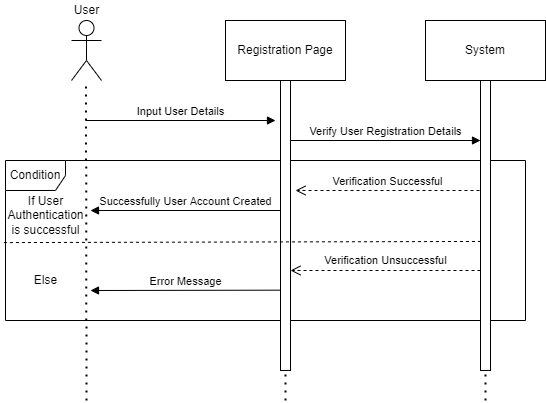

The diagram above was exported from draw.io. Its source (the exported page's mxGraphModel, read from the mxfile embedded in the PNG):
<mxGraphModel dx="1185" dy="620" grid="1" gridSize="10" guides="1" tooltips="1" connect="1" arrows="1" fold="1" page="1" pageScale="1" pageWidth="850" pageHeight="1100" math="0" shadow="0">
  <root>
    <mxCell id="0" />
    <mxCell id="1" parent="0" />
    <mxCell id="ltd7DTpPpiX65i_cogTG-63" value="Condition" style="shape=umlFrame;whiteSpace=wrap;html=1;" vertex="1" parent="1">
      <mxGeometry x="110" y="250" width="520" height="160" as="geometry" />
    </mxCell>
    <mxCell id="ltd7DTpPpiX65i_cogTG-50" value="" style="shape=umlActor;verticalLabelPosition=bottom;verticalAlign=top;html=1;outlineConnect=0;" vertex="1" parent="1">
      <mxGeometry x="176" y="110" width="30" height="60" as="geometry" />
    </mxCell>
    <mxCell id="ltd7DTpPpiX65i_cogTG-51" value="Registration Page" style="rounded=0;whiteSpace=wrap;html=1;" vertex="1" parent="1">
      <mxGeometry x="330" y="110" width="120" height="60" as="geometry" />
    </mxCell>
    <mxCell id="ltd7DTpPpiX65i_cogTG-52" value="System" style="rounded=0;whiteSpace=wrap;html=1;" vertex="1" parent="1">
      <mxGeometry x="530" y="110" width="120" height="60" as="geometry" />
    </mxCell>
    <mxCell id="ltd7DTpPpiX65i_cogTG-53" value="" style="endArrow=none;dashed=1;html=1;dashPattern=1 3;strokeWidth=2;rounded=0;" edge="1" parent="1">
      <mxGeometry width="50" height="50" relative="1" as="geometry">
        <mxPoint x="191" y="489.9999999999998" as="sourcePoint" />
        <mxPoint x="190.4999999999999" y="170" as="targetPoint" />
      </mxGeometry>
    </mxCell>
    <mxCell id="ltd7DTpPpiX65i_cogTG-54" value="" style="endArrow=none;dashed=1;html=1;dashPattern=1 3;strokeWidth=2;rounded=0;" edge="1" parent="1">
      <mxGeometry width="50" height="50" relative="1" as="geometry">
        <mxPoint x="390" y="489.9999999999998" as="sourcePoint" />
        <mxPoint x="389.5" y="170" as="targetPoint" />
      </mxGeometry>
    </mxCell>
    <mxCell id="ltd7DTpPpiX65i_cogTG-55" value="" style="rounded=0;whiteSpace=wrap;html=1;" vertex="1" parent="1">
      <mxGeometry x="385" y="170" width="10" height="290" as="geometry" />
    </mxCell>
    <mxCell id="ltd7DTpPpiX65i_cogTG-56" value="Input User Details" style="html=1;verticalAlign=bottom;endArrow=block;rounded=0;" edge="1" parent="1">
      <mxGeometry width="80" relative="1" as="geometry">
        <mxPoint x="190" y="210" as="sourcePoint" />
        <mxPoint x="380" y="210" as="targetPoint" />
      </mxGeometry>
    </mxCell>
    <mxCell id="ltd7DTpPpiX65i_cogTG-57" value="Verify User Registration Details" style="html=1;verticalAlign=bottom;endArrow=block;rounded=0;" edge="1" parent="1">
      <mxGeometry width="80" relative="1" as="geometry">
        <mxPoint x="395" y="230" as="sourcePoint" />
        <mxPoint x="585" y="230" as="targetPoint" />
      </mxGeometry>
    </mxCell>
    <mxCell id="ltd7DTpPpiX65i_cogTG-58" value="" style="endArrow=none;dashed=1;html=1;dashPattern=1 3;strokeWidth=2;rounded=0;startArrow=none;" edge="1" parent="1" source="ltd7DTpPpiX65i_cogTG-59">
      <mxGeometry width="50" height="50" relative="1" as="geometry">
        <mxPoint x="589.5" y="661.5999755859375" as="sourcePoint" />
        <mxPoint x="589.5" y="170" as="targetPoint" />
      </mxGeometry>
    </mxCell>
    <mxCell id="ltd7DTpPpiX65i_cogTG-59" value="" style="rounded=0;whiteSpace=wrap;html=1;" vertex="1" parent="1">
      <mxGeometry x="585" y="170" width="10" height="290" as="geometry" />
    </mxCell>
    <mxCell id="ltd7DTpPpiX65i_cogTG-60" value="" style="endArrow=none;dashed=1;html=1;dashPattern=1 3;strokeWidth=2;rounded=0;" edge="1" parent="1" target="ltd7DTpPpiX65i_cogTG-59">
      <mxGeometry width="50" height="50" relative="1" as="geometry">
        <mxPoint x="590" y="489.9999999999998" as="sourcePoint" />
        <mxPoint x="589.5" y="170" as="targetPoint" />
      </mxGeometry>
    </mxCell>
    <mxCell id="ltd7DTpPpiX65i_cogTG-61" value="Verification Successful" style="html=1;verticalAlign=bottom;endArrow=open;dashed=1;endSize=8;rounded=0;" edge="1" parent="1">
      <mxGeometry relative="1" as="geometry">
        <mxPoint x="584" y="280" as="sourcePoint" />
        <mxPoint x="400" y="280" as="targetPoint" />
      </mxGeometry>
    </mxCell>
    <mxCell id="ltd7DTpPpiX65i_cogTG-64" value="If User&lt;br&gt;Authentication&lt;br&gt;is successful" style="text;html=1;align=center;verticalAlign=middle;resizable=0;points=[];autosize=1;strokeColor=none;fillColor=none;" vertex="1" parent="1">
      <mxGeometry x="105" y="280" width="90" height="50" as="geometry" />
    </mxCell>
    <mxCell id="ltd7DTpPpiX65i_cogTG-65" value="Else" style="text;html=1;align=center;verticalAlign=middle;resizable=0;points=[];autosize=1;strokeColor=none;fillColor=none;" vertex="1" parent="1">
      <mxGeometry x="130" y="360" width="40" height="20" as="geometry" />
    </mxCell>
    <mxCell id="ltd7DTpPpiX65i_cogTG-66" value="" style="html=1;verticalAlign=bottom;endArrow=open;dashed=1;endSize=8;rounded=0;" edge="1" parent="1">
      <mxGeometry relative="1" as="geometry">
        <mxPoint x="585" y="360" as="sourcePoint" />
        <mxPoint x="395" y="360" as="targetPoint" />
      </mxGeometry>
    </mxCell>
    <mxCell id="ltd7DTpPpiX65i_cogTG-72" value="Verification Unsuccessful" style="edgeLabel;html=1;align=center;verticalAlign=middle;resizable=0;points=[];" vertex="1" connectable="0" parent="ltd7DTpPpiX65i_cogTG-66">
      <mxGeometry x="-0.3198" y="2" relative="1" as="geometry">
        <mxPoint x="-30" y="-12" as="offset" />
      </mxGeometry>
    </mxCell>
    <mxCell id="ltd7DTpPpiX65i_cogTG-68" value="" style="endArrow=none;dashed=1;html=1;rounded=0;exitX=-0.003;exitY=0.513;exitDx=0;exitDy=0;exitPerimeter=0;entryX=0.117;entryY=0.555;entryDx=0;entryDy=0;entryPerimeter=0;" edge="1" parent="1" source="ltd7DTpPpiX65i_cogTG-63" target="ltd7DTpPpiX65i_cogTG-59">
      <mxGeometry width="50" height="50" relative="1" as="geometry">
        <mxPoint x="105" y="332.39999999999986" as="sourcePoint" />
        <mxPoint x="580" y="330" as="targetPoint" />
      </mxGeometry>
    </mxCell>
    <mxCell id="ltd7DTpPpiX65i_cogTG-62" value="Successfully User Account Created" style="html=1;verticalAlign=bottom;endArrow=block;rounded=0;" edge="1" parent="1">
      <mxGeometry width="80" relative="1" as="geometry">
        <mxPoint x="385" y="300" as="sourcePoint" />
        <mxPoint x="195" y="300" as="targetPoint" />
      </mxGeometry>
    </mxCell>
    <mxCell id="ltd7DTpPpiX65i_cogTG-71" value="Error Message" style="html=1;verticalAlign=bottom;endArrow=block;rounded=0;exitX=-0.028;exitY=0.723;exitDx=0;exitDy=0;exitPerimeter=0;" edge="1" parent="1" source="ltd7DTpPpiX65i_cogTG-55">
      <mxGeometry width="80" relative="1" as="geometry">
        <mxPoint x="370" y="380" as="sourcePoint" />
        <mxPoint x="195" y="380" as="targetPoint" />
      </mxGeometry>
    </mxCell>
    <mxCell id="ltd7DTpPpiX65i_cogTG-73" value="User" style="text;html=1;align=center;verticalAlign=middle;resizable=0;points=[];autosize=1;strokeColor=none;fillColor=none;" vertex="1" parent="1">
      <mxGeometry x="171" y="90" width="40" height="20" as="geometry" />
    </mxCell>
  </root>
</mxGraphModel>